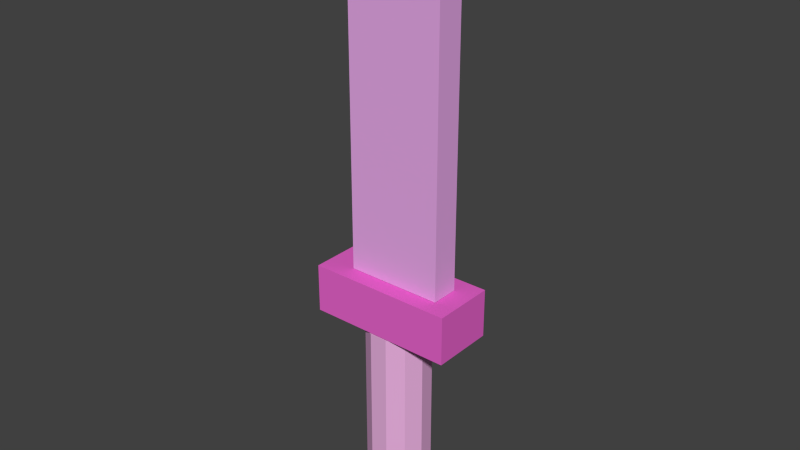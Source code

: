 # Source: Dildo.blend  (saved by Blender 2.69.0; exported with 4.5.12 LTS)
import bpy
from mathutils import Matrix  # noqa: F401  (used for matrix-valued properties, if any)

bpy.ops.wm.read_factory_settings(use_empty=True)
scene = bpy.context.scene
scene.name = 'Scene'

# ---- collections
col_collection_1 = bpy.data.collections.new('Collection 1'); scene.collection.children.link(col_collection_1)

# ---- materials (node trees are filled in below, after node groups)
mat_material_003 = bpy.data.materials.new('Material.003')
mat_material_003.alpha_threshold = 0.0
mat_material_003.use_transparent_shadow = False
mat_material_003.diffuse_color = (0.8, 0.4249, 0.7236, 1.0)
mat_material_003.roughness = 0.5
mat_material_003.line_color = (0.0, 0.0, 0.0, 1.0)
mat_material_004 = bpy.data.materials.new('Material.004')
mat_material_004.alpha_threshold = 0.0
mat_material_004.use_transparent_shadow = False
mat_material_004.diffuse_color = (0.7922, 0.3898, 0.8, 1.0)
mat_material_004.roughness = 0.5
mat_material_004.line_color = (0.0, 0.0, 0.0, 1.0)
mat_material_002 = bpy.data.materials.new('Material.002')
mat_material_002.alpha_threshold = 0.0
mat_material_002.use_transparent_shadow = False
mat_material_002.diffuse_color = (0.8, 0.1283, 0.5944, 1.0)
mat_material_002.roughness = 0.5
mat_material_002.line_color = (0.0, 0.0, 0.0, 1.0)

# ---- material node trees

# ---- world
world_world = bpy.data.worlds.new('World'); scene.world = world_world
world_world.color = (0.05088, 0.05088, 0.05088)
world_world.use_sun_shadow = False
world_world.sun_shadow_jitter_overblur = 0.0
world_world.cycles.sampling_method = 'MANUAL'
world_world.cycles.sample_map_resolution = 256

# ---- meshes
me_cylinder_001 = bpy.data.meshes.new('Cylinder.001')
me_cylinder_001.from_pydata([(-1.375, -0.4409, 1.522), (-1.375, 0.4302, 1.522), (1.65, 0.4302, 1.522), (1.65, -0.4409, 1.522), (-1.375, -0.4409, 4.719), (-1.375, 0.4302, 4.719), (1.65, 0.4302, 4.719), (1.65, -0.4409, 4.719), (0.1373, -0.005384, 5.165), (-2.299, -0.9603, 1.014), (-2.299, 1.009, 1.014), (2.301, 1.009, 1.014), (2.301, -0.9603, 1.014), (-2.299, -0.9603, 1.519), (-2.299, 1.009, 1.519), (2.301, 1.009, 1.519), (2.301, -0.9603, 1.519), (0.0, 1.0, -1.0), (0.0, 1.0, 1.0), (0.5406, 0.8413, -1.0), (0.5406, 0.8413, 1.0), (0.9096, 0.4154, -1.0), (0.9096, 0.4154, 1.0), (0.9898, -0.1423, -1.0), (0.9898, -0.1423, 1.0), (0.7557, -0.6549, -1.0), (0.7557, -0.6549, 1.0), (0.2817, -0.9595, -1.0), (0.2817, -0.9595, 1.0), (-0.2817, -0.9595, -1.0), (-0.2817, -0.9595, 1.0), (-0.7557, -0.6549, -1.0), (-0.7557, -0.6549, 1.0), (-0.9898, -0.1423, -1.0), (-0.9898, -0.1423, 1.0), (-0.9096, 0.4154, -1.0), (-0.9096, 0.4154, 1.0), (-0.5406, 0.8413, -1.0), (-0.5406, 0.8413, 1.0)], [], [(4, 5, 1, 0), (5, 6, 2, 1), (6, 7, 3, 2), (7, 4, 0, 3), (0, 1, 2, 3), (7, 6, 8), (6, 5, 8), (5, 4, 8), (4, 7, 8), (13, 14, 10, 9), (14, 15, 11, 10), (15, 16, 12, 11), (16, 13, 9, 12), (9, 10, 11, 12), (16, 15, 14, 13), (17, 18, 20, 19), (19, 20, 22, 21), (21, 22, 24, 23), (23, 24, 26, 25), (25, 26, 28, 27), (27, 28, 30, 29), (29, 30, 32, 31), (31, 32, 34, 33), (33, 34, 36, 35), (20, 18, 38, 36, 34, 32, 30, 28, 26, 24, 22), (37, 38, 18, 17), (35, 36, 38, 37), (17, 19, 21, 23, 25, 27, 29, 31, 33, 35, 37)])
me_cylinder_001.polygons.foreach_set('material_index', [1, 1, 1, 1, 1, 1, 1, 1, 1, 2, 2, 2, 2, 2, 2, 0, 0, 0, 0, 0, 0, 0, 0, 0, 0, 0, 0, 0])
me_cylinder_001.materials.append(mat_material_003)
me_cylinder_001.materials.append(mat_material_004)
me_cylinder_001.materials.append(mat_material_002)
me_cylinder_001.use_remesh_preserve_volume = False
me_cylinder_001.use_remesh_preserve_attributes = False
me_cylinder_001.use_mirror_vertex_groups = False
me_cylinder_001.update()

# ---- objects
ob_m_dchenschwert = bpy.data.objects.new('Mädchenschwert', me_cylinder_001)

# ---- transforms, parenting, visibility, modifiers, constraints
ob_m_dchenschwert.location = (0.1167, -0.05221, -0.6576)
ob_m_dchenschwert.scale = (0.2497, 0.2497, 0.7515)
ob_m_dchenschwert.lineart.crease_threshold = 0.0

# ---- collection membership
col_collection_1.objects.link(ob_m_dchenschwert)

# ---- scene / render settings (as saved in the file)
scene.frame_start = 1; scene.frame_end = 250; scene.frame_set(1)
scene.render.engine = 'BLENDER_EEVEE_NEXT'
scene.render.resolution_percentage = 50
scene.render.dither_intensity = 0.0
scene.cycles.use_denoising = False
scene.cycles.samples = 10
scene.cycles.sampling_pattern = 'TABULATED_SOBOL'
scene.cycles.light_sampling_threshold = 0.0
scene.cycles.use_adaptive_sampling = False
scene.cycles.use_light_tree = False
scene.cycles.blur_glossy = 0.0
scene.cycles.volume_bounces = 1
scene.cycles.pixel_filter_type = 'GAUSSIAN'
scene.cycles.sample_clamp_indirect = 0.0
scene.view_settings.view_transform = 'Standard'
bpy.context.view_layer.update()

# ---- added for rendering (the .blend has no active camera and no usable light): camera, sun
cam_auto = bpy.data.cameras.new('AutoCamera')
cam_auto.lens = 50.0
cam_auto.sensor_width = 36.0
cam_auto.clip_end = 1000.0
ob_auto_camera = bpy.data.objects.new('AutoCamera', cam_auto)
scene.collection.objects.link(ob_auto_camera)
ob_auto_camera.location = (4.55689, -5.37398, 4.45937)
ob_auto_camera.rotation_euler = (1.09748, -7.21219e-08, 0.694738)
scene.camera = ob_auto_camera
light_auto_sun = bpy.data.lights.new('AutoSun', 'SUN')
light_auto_sun.energy = 3.0
light_auto_sun.angle = 0.0523599
ob_auto_sun = bpy.data.objects.new('AutoSun', light_auto_sun)
scene.collection.objects.link(ob_auto_sun)
ob_auto_sun.rotation_euler = (0.872665, 0.174533, 0.523599)
bpy.context.view_layer.update()
